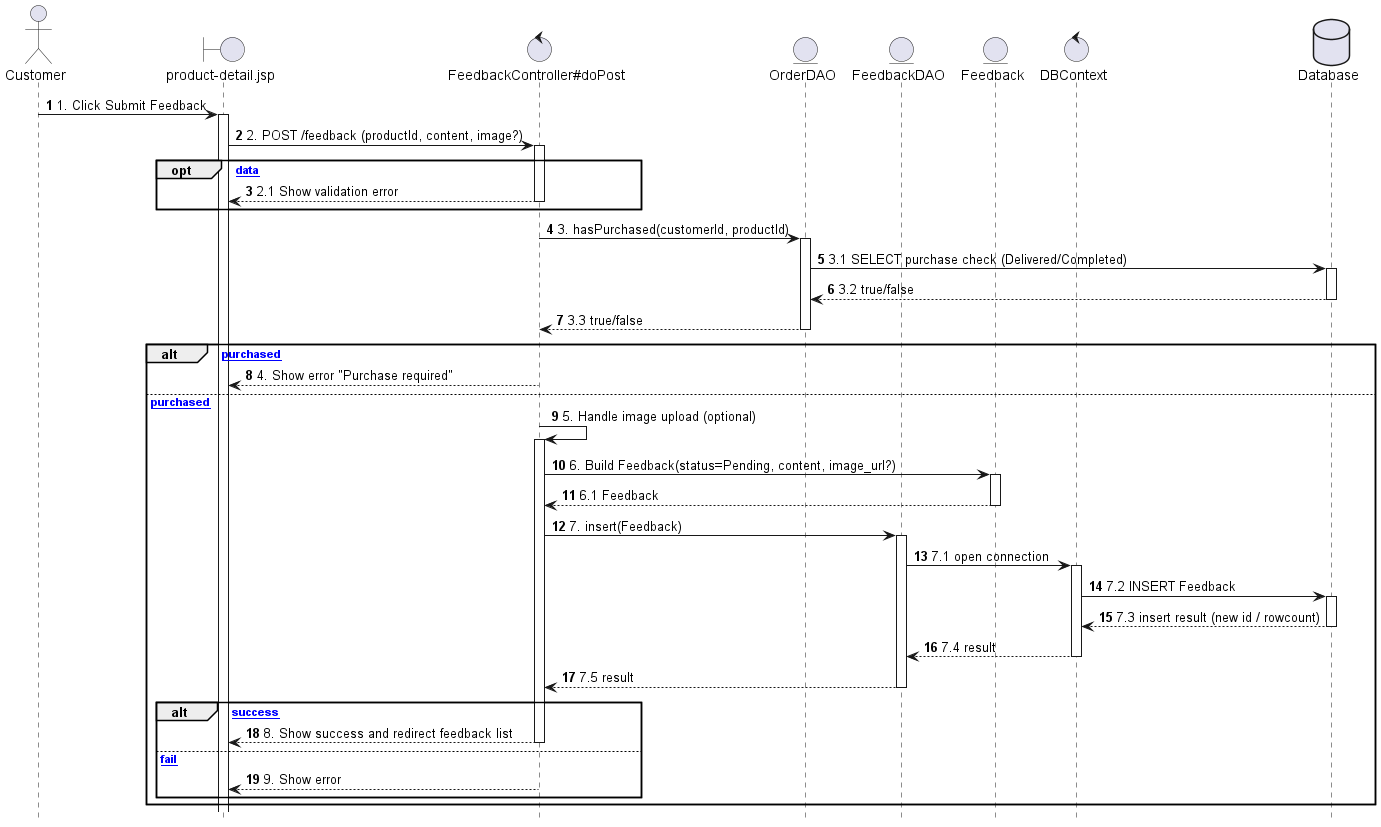

The diagram above was rendered by PlantUML. Its source (embedded in the PNG):
@startuml
autonumber
autoactivate on
hide footbox

actor Customer
boundary "product-detail.jsp" as JSP
control "FeedbackController#doPost" as CTRL
entity "OrderDAO" as ODAO
entity "FeedbackDAO" as FDAO
entity "Feedback" as DTO
control "DBContext" as DBC
database "Database" as DB

Customer -> JSP : 1. Click Submit Feedback
JSP -> CTRL : 2. POST /feedback (productId, content, image?)

opt [Invalid data]
  CTRL --> JSP : 2.1 Show validation error
end

CTRL -> ODAO : 3. hasPurchased(customerId, productId)
ODAO -> DB : 3.1 SELECT purchase check (Delivered/Completed)
DB --> ODAO : 3.2 true/false
ODAO --> CTRL : 3.3 true/false

alt [not purchased]
  CTRL --> JSP : 4. Show error "Purchase required"
else [purchased]
  CTRL -> CTRL : 5. Handle image upload (optional)
  CTRL -> DTO : 6. Build Feedback(status=Pending, content, image_url?)
  DTO  --> CTRL : 6.1 Feedback
  CTRL -> FDAO : 7. insert(Feedback)
  FDAO -> DBC  : 7.1 open connection
  DBC  -> DB   : 7.2 INSERT Feedback
  DB   --> DBC : 7.3 insert result (new id / rowcount)
  DBC  --> FDAO: 7.4 result
  FDAO --> CTRL : 7.5 result

  alt [success]
    CTRL --> JSP : 8. Show success and redirect feedback list
  else [fail]
    CTRL --> JSP : 9. Show error
  end
end
@enduml